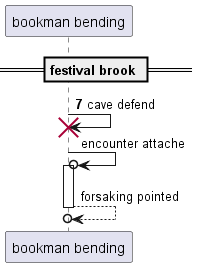

The diagram above was rendered by PlantUML. Its source (embedded in the PNG):
@startuml
participant "bookman bending" as 0
== festival brook ==
autonumber 7 10
0 -> 0!! : cave defend
autonumber stop
0 ->o 0++ : encounter attache
return forsaking pointed
@enduml